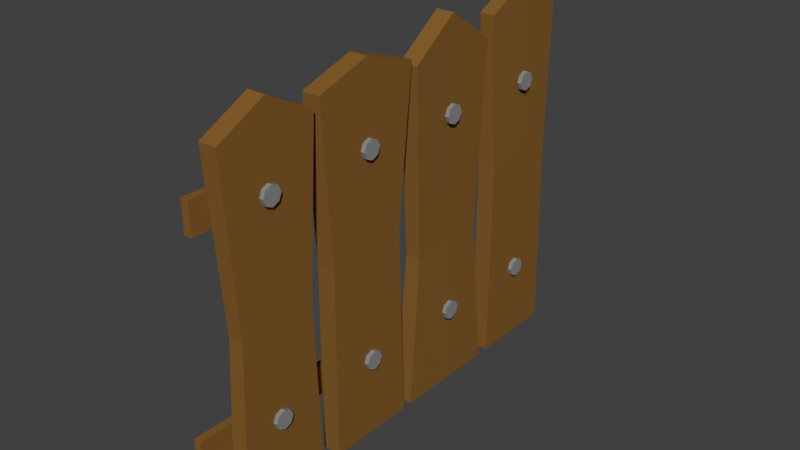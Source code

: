 # Source: fence4.blend  (saved by Blender 2.78.0; exported with 4.5.12 LTS)
import bpy
from mathutils import Matrix  # noqa: F401  (used for matrix-valued properties, if any)

bpy.ops.wm.read_factory_settings(use_empty=True)
scene = bpy.context.scene
scene.name = 'Scene'

# ---- collections
col_collection_1 = bpy.data.collections.new('Collection 1'); scene.collection.children.link(col_collection_1)

# ---- materials (node trees are filled in below, after node groups)
mat_material = bpy.data.materials.new('Material')
mat_material.alpha_threshold = 0.0
mat_material.use_transparent_shadow = False
mat_material.diffuse_color = (0.2598, 0.2598, 0.2598, 1.0)
mat_material.roughness = 0.5
mat_material.line_color = (0.0, 0.0, 0.0, 1.0)
mat_material_001 = bpy.data.materials.new('Material.001')
mat_material_001.alpha_threshold = 0.0
mat_material_001.use_transparent_shadow = False
mat_material_001.diffuse_color = (0.233, 0.1106, 0.02452, 1.0)
mat_material_001.roughness = 0.5

# ---- material node trees

# ---- world
world_world = bpy.data.worlds.new('World'); scene.world = world_world
world_world.color = (0.05088, 0.05088, 0.05088)
world_world.use_sun_shadow = False
world_world.sun_shadow_jitter_overblur = 0.0
world_world.cycles.sampling_method = 'MANUAL'

# ---- meshes
me_cube = bpy.data.meshes.new('Cube')
me_cube.from_pydata([(0.05, -0.8792, 0.0), (0.05, -1.379, 0.0), (-0.05, -1.379, 0.0), (-0.05, -0.8792, 0.0), (0.05, -0.8587, 1.861), (0.05, -1.4, 1.861), (-0.05, -1.4, 1.861), (-0.05, -0.8587, 1.861), (0.05, -0.916, 0.9409), (0.05, -1.342, 0.9409), (-0.03144, -1.342, 0.9409), (-0.03144, -0.916, 0.9409), (0.05, -1.129, 0.0), (-0.05, -1.129, 0.0), (0.05, -1.129, 2.0), (-0.05, -1.129, 2.0), (-0.03144, -1.129, 1.0), (0.05, -1.129, 1.0), (0.05, -0.2697, 0.0), (0.05, -0.7697, 0.0), (-0.05, -0.7697, 0.0), (-0.05, -0.2697, 0.0), (0.05, -0.2159, 1.904), (0.05, -0.8234, 1.904), (-0.05, -0.8234, 1.904), (-0.05, -0.2159, 1.904), (0.05, -0.3064, 1.086), (0.05, -0.7683, 1.035), (-0.05, -0.7683, 1.035), (-0.05, -0.3064, 1.086), (0.05, -0.5197, 0.0), (-0.05, -0.5197, 0.0), (0.05, -0.5197, 2.002), (-0.05, -0.5197, 2.002), (-0.05, -0.5197, 1.145), (0.05, -0.5197, 1.145), (0.05, 0.3972, 0.0), (0.05, -0.2119, 0.0), (-0.05, -0.2119, 0.0), (-0.05, 0.3972, 0.0), (0.05, 0.3753, 1.861), (0.05, -0.1794, 1.861), (-0.05, -0.1794, 1.861), (-0.05, 0.3753, 1.861), (0.03548, 0.3242, 0.8331), (0.03548, -0.1292, 0.8331), (-0.05, -0.1292, 0.8331), (-0.05, 0.3242, 0.8331), (0.05, 0.09115, 0.0), (-0.05, 0.09115, 0.0), (0.05, 0.09115, 2.057), (-0.05, 0.09115, 2.057), (-0.05, 0.09115, 0.8921), (0.03548, 0.09115, 0.8921), (0.05, 0.9661, 0.0), (0.05, 0.4661, 0.0), (-0.05, 0.4661, 0.0), (-0.05, 0.9661, 0.0), (0.03194, 0.9867, 1.956), (0.03194, 0.4455, 1.956), (-0.05, 0.4455, 1.958), (-0.05, 0.9867, 1.958), (0.05, 0.9417, 1.13), (0.05, 0.4769, 1.13), (-0.05, 0.4769, 1.13), (-0.05, 0.9417, 1.13), (0.05, 0.7161, 0.0), (-0.05, 0.7161, 0.0), (0.03194, 0.7161, 2.096), (-0.05, 0.7161, 2.097), (-0.05, 0.7161, 1.189), (0.05, 0.7161, 1.189), (-0.09461, -1.477, 1.468), (-0.09461, -1.477, 1.635), (-0.09461, 1.079, 1.468), (-0.09461, 1.079, 1.635), (-0.05007, -1.477, 1.468), (-0.05007, -1.477, 1.635), (-0.05007, 1.079, 1.468), (-0.05007, 1.079, 1.635), (-0.09461, -1.534, 0.3278), (-0.09461, -1.534, 0.4827), (-0.09461, 1.022, 0.3278), (-0.09461, 1.022, 0.4827), (-0.05007, -1.534, 0.3278), (-0.05007, -1.534, 0.4827), (-0.05007, 1.022, 0.3278), (-0.05007, 1.022, 0.4827), (0.05016, 0.1427, 1.554), (0.07327, 0.1427, 1.554), (0.05016, 0.1274, 1.517), (0.07327, 0.1274, 1.517), (0.05016, 0.09038, 1.502), (0.07327, 0.09038, 1.502), (0.05016, 0.05335, 1.517), (0.07327, 0.05335, 1.517), (0.05016, 0.03802, 1.554), (0.07327, 0.03802, 1.554), (0.05016, 0.05335, 1.591), (0.07327, 0.05335, 1.591), (0.05016, 0.09038, 1.607), (0.07327, 0.09038, 1.607), (0.05016, 0.1274, 1.591), (0.07327, 0.1274, 1.591), (0.05016, 0.7588, 1.554), (0.07327, 0.7588, 1.554), (0.05016, 0.7435, 1.517), (0.07327, 0.7435, 1.517), (0.05016, 0.7065, 1.502), (0.07327, 0.7065, 1.502), (0.05016, 0.6694, 1.517), (0.07327, 0.6694, 1.517), (0.05016, 0.6541, 1.554), (0.07327, 0.6541, 1.554), (0.05016, 0.6694, 1.591), (0.07327, 0.6694, 1.591), (0.05016, 0.7065, 1.607), (0.07327, 0.7065, 1.607), (0.05016, 0.7435, 1.591), (0.07327, 0.7435, 1.591), (0.05016, -0.4681, 1.57), (0.07327, -0.4681, 1.57), (0.05016, -0.4834, 1.533), (0.07327, -0.4834, 1.533), (0.05016, -0.5204, 1.517), (0.07327, -0.5204, 1.517), (0.05016, -0.5574, 1.533), (0.07327, -0.5574, 1.533), (0.05016, -0.5728, 1.57), (0.07327, -0.5728, 1.57), (0.05016, -0.5574, 1.607), (0.07327, -0.5574, 1.607), (0.05016, -0.5204, 1.622), (0.07327, -0.5204, 1.622), (0.05016, -0.4834, 1.607), (0.07327, -0.4834, 1.607), (0.05016, -1.089, 1.57), (0.07327, -1.089, 1.57), (0.05016, -1.105, 1.533), (0.07327, -1.105, 1.533), (0.05016, -1.142, 1.517), (0.07327, -1.142, 1.517), (0.05016, -1.179, 1.533), (0.07327, -1.179, 1.533), (0.05016, -1.194, 1.57), (0.07327, -1.194, 1.57), (0.05016, -1.179, 1.607), (0.07327, -1.179, 1.607), (0.05016, -1.142, 1.622), (0.07327, -1.142, 1.622), (0.05016, -1.105, 1.607), (0.07327, -1.105, 1.607), (0.05016, -1.089, 0.4418), (0.07327, -1.089, 0.4418), (0.05016, -1.105, 0.4048), (0.07327, -1.105, 0.4048), (0.05016, -1.142, 0.3894), (0.07327, -1.142, 0.3894), (0.05016, -1.179, 0.4048), (0.07327, -1.179, 0.4048), (0.05016, -1.194, 0.4418), (0.07327, -1.194, 0.4418), (0.05016, -1.179, 0.4788), (0.07327, -1.179, 0.4788), (0.05016, -1.142, 0.4942), (0.07327, -1.142, 0.4942), (0.05016, -1.105, 0.4788), (0.07327, -1.105, 0.4788), (0.05016, -0.4671, 0.4418), (0.07327, -0.4671, 0.4418), (0.05016, -0.4824, 0.4048), (0.07327, -0.4824, 0.4048), (0.05016, -0.5194, 0.3894), (0.07327, -0.5194, 0.3894), (0.05016, -0.5564, 0.4048), (0.07327, -0.5564, 0.4048), (0.05016, -0.5718, 0.4418), (0.07327, -0.5718, 0.4418), (0.05016, -0.5564, 0.4788), (0.07327, -0.5564, 0.4788), (0.05016, -0.5194, 0.4942), (0.07327, -0.5194, 0.4942), (0.05016, -0.4824, 0.4788), (0.07327, -0.4824, 0.4788), (0.05016, 0.1519, 0.4418), (0.07327, 0.1519, 0.4418), (0.05016, 0.1365, 0.4048), (0.07327, 0.1365, 0.4048), (0.05016, 0.0995, 0.3894), (0.07327, 0.0995, 0.3894), (0.05016, 0.06247, 0.4048), (0.07327, 0.06247, 0.4048), (0.05016, 0.04714, 0.4418), (0.07327, 0.04714, 0.4418), (0.05016, 0.06247, 0.4788), (0.07327, 0.06247, 0.4788), (0.05016, 0.0995, 0.4942), (0.07327, 0.0995, 0.4942), (0.05016, 0.1365, 0.4788), (0.07327, 0.1365, 0.4788), (0.05016, 0.7575, 0.4418), (0.07327, 0.7575, 0.4418), (0.05016, 0.7422, 0.4048), (0.07327, 0.7422, 0.4048), (0.05016, 0.7051, 0.3894), (0.07327, 0.7051, 0.3894), (0.05016, 0.6681, 0.4048), (0.07327, 0.6681, 0.4048), (0.05016, 0.6528, 0.4418), (0.07327, 0.6528, 0.4418), (0.05016, 0.6681, 0.4788), (0.07327, 0.6681, 0.4788), (0.05016, 0.7051, 0.4942), (0.07327, 0.7051, 0.4942), (0.05016, 0.7422, 0.4788), (0.07327, 0.7422, 0.4788)], [], [(12, 1, 2, 13), (14, 15, 6, 5), (17, 14, 5, 9), (9, 5, 6, 10), (16, 15, 7, 11), (8, 0, 3, 11), (4, 8, 11, 7), (13, 16, 11, 3), (1, 9, 10, 2), (12, 17, 9, 1), (0, 8, 17, 12), (2, 10, 16, 13), (10, 6, 15, 16), (8, 4, 14, 17), (4, 7, 15, 14), (0, 12, 13, 3), (30, 19, 20, 31), (32, 33, 24, 23), (35, 32, 23, 27), (27, 23, 24, 28), (34, 33, 25, 29), (26, 18, 21, 29), (22, 26, 29, 25), (31, 34, 29, 21), (19, 27, 28, 20), (30, 35, 27, 19), (18, 26, 35, 30), (20, 28, 34, 31), (28, 24, 33, 34), (26, 22, 32, 35), (22, 25, 33, 32), (18, 30, 31, 21), (48, 37, 38, 49), (50, 51, 42, 41), (53, 50, 41, 45), (45, 41, 42, 46), (52, 51, 43, 47), (44, 36, 39, 47), (40, 44, 47, 43), (49, 52, 47, 39), (37, 45, 46, 38), (48, 53, 45, 37), (36, 44, 53, 48), (38, 46, 52, 49), (46, 42, 51, 52), (44, 40, 50, 53), (40, 43, 51, 50), (36, 48, 49, 39), (66, 55, 56, 67), (68, 69, 60, 59), (71, 68, 59, 63), (63, 59, 60, 64), (70, 69, 61, 65), (62, 54, 57, 65), (58, 62, 65, 61), (67, 70, 65, 57), (55, 63, 64, 56), (66, 71, 63, 55), (54, 62, 71, 66), (56, 64, 70, 67), (64, 60, 69, 70), (62, 58, 68, 71), (58, 61, 69, 68), (54, 66, 67, 57), (72, 73, 75, 74), (74, 75, 79, 78), (78, 79, 77, 76), (76, 77, 73, 72), (74, 78, 76, 72), (79, 75, 73, 77), (80, 81, 83, 82), (82, 83, 87, 86), (86, 87, 85, 84), (84, 85, 81, 80), (82, 86, 84, 80), (87, 83, 81, 85), (88, 89, 91, 90), (90, 91, 93, 92), (92, 93, 95, 94), (94, 95, 97, 96), (96, 97, 99, 98), (98, 99, 101, 100), (91, 89, 103, 101, 99, 97, 95, 93), (100, 101, 103, 102), (102, 103, 89, 88), (88, 90, 92, 94, 96, 98, 100, 102), (104, 105, 107, 106), (106, 107, 109, 108), (108, 109, 111, 110), (110, 111, 113, 112), (112, 113, 115, 114), (114, 115, 117, 116), (107, 105, 119, 117, 115, 113, 111, 109), (116, 117, 119, 118), (118, 119, 105, 104), (104, 106, 108, 110, 112, 114, 116, 118), (120, 121, 123, 122), (122, 123, 125, 124), (124, 125, 127, 126), (126, 127, 129, 128), (128, 129, 131, 130), (130, 131, 133, 132), (123, 121, 135, 133, 131, 129, 127, 125), (132, 133, 135, 134), (134, 135, 121, 120), (120, 122, 124, 126, 128, 130, 132, 134), (136, 137, 139, 138), (138, 139, 141, 140), (140, 141, 143, 142), (142, 143, 145, 144), (144, 145, 147, 146), (146, 147, 149, 148), (139, 137, 151, 149, 147, 145, 143, 141), (148, 149, 151, 150), (150, 151, 137, 136), (136, 138, 140, 142, 144, 146, 148, 150), (152, 153, 155, 154), (154, 155, 157, 156), (156, 157, 159, 158), (158, 159, 161, 160), (160, 161, 163, 162), (162, 163, 165, 164), (155, 153, 167, 165, 163, 161, 159, 157), (164, 165, 167, 166), (166, 167, 153, 152), (152, 154, 156, 158, 160, 162, 164, 166), (168, 169, 171, 170), (170, 171, 173, 172), (172, 173, 175, 174), (174, 175, 177, 176), (176, 177, 179, 178), (178, 179, 181, 180), (171, 169, 183, 181, 179, 177, 175, 173), (180, 181, 183, 182), (182, 183, 169, 168), (168, 170, 172, 174, 176, 178, 180, 182), (184, 185, 187, 186), (186, 187, 189, 188), (188, 189, 191, 190), (190, 191, 193, 192), (192, 193, 195, 194), (194, 195, 197, 196), (187, 185, 199, 197, 195, 193, 191, 189), (196, 197, 199, 198), (198, 199, 185, 184), (184, 186, 188, 190, 192, 194, 196, 198), (200, 201, 203, 202), (202, 203, 205, 204), (204, 205, 207, 206), (206, 207, 209, 208), (208, 209, 211, 210), (210, 211, 213, 212), (203, 201, 215, 213, 211, 209, 207, 205), (212, 213, 215, 214), (214, 215, 201, 200), (200, 202, 204, 206, 208, 210, 212, 214)])
me_cube.polygons.foreach_set('material_index', [1, 1, 1, 1, 1, 1, 1, 1, 1, 1, 1, 1, 1, 1, 1, 1, 1, 1, 1, 1, 1, 1, 1, 1, 1, 1, 1, 1, 1, 1, 1, 1, 1, 1, 1, 1, 1, 1, 1, 1, 1, 1, 1, 1, 1, 1, 1, 1, 1, 1, 1, 1, 1, 1, 1, 1, 1, 1, 1, 1, 1, 1, 1, 1, 1, 1, 1, 1, 1, 1, 1, 1, 1, 1, 1, 1, 0, 0, 0, 0, 0, 0, 0, 0, 0, 0, 0, 0, 0, 0, 0, 0, 0, 0, 0, 0, 0, 0, 0, 0, 0, 0, 0, 0, 0, 0, 0, 0, 0, 0, 0, 0, 0, 0, 0, 0, 0, 0, 0, 0, 0, 0, 0, 0, 0, 0, 0, 0, 0, 0, 0, 0, 0, 0, 0, 0, 0, 0, 0, 0, 0, 0, 0, 0, 0, 0, 0, 0, 0, 0, 0, 0, 0, 0, 0, 0])
me_cube.materials.append(mat_material)
me_cube.materials.append(mat_material_001)
me_cube.use_remesh_preserve_volume = False
me_cube.use_remesh_preserve_attributes = False
me_cube.use_mirror_vertex_groups = False
me_cube.update()

# ---- objects
ob_cube = bpy.data.objects.new('Cube', me_cube)

# ---- transforms, parenting, visibility, modifiers, constraints
ob_cube.location = (0.0, 0.0, 0.0)
ob_cube.scale = (0.4522, 0.4522, 0.4522)
ob_cube.lock_rotations_4d = False
ob_cube.empty_display_type = 'ARROWS'
ob_cube.lineart.crease_threshold = 0.0

# ---- collection membership
col_collection_1.objects.link(ob_cube)

# ---- scene / render settings (as saved in the file)
scene.frame_start = 1; scene.frame_end = 250; scene.frame_set(1)
scene.render.engine = 'BLENDER_EEVEE_NEXT'
scene.render.resolution_percentage = 50
scene.render.dither_intensity = 0.0
scene.cycles.use_denoising = False
scene.cycles.samples = 128
scene.cycles.sampling_pattern = 'TABULATED_SOBOL'
scene.cycles.light_sampling_threshold = 0.0
scene.cycles.use_adaptive_sampling = False
scene.cycles.use_light_tree = False
scene.cycles.blur_glossy = 0.0
scene.cycles.sample_clamp_indirect = 0.0
scene.view_settings.view_transform = 'Standard'
bpy.context.view_layer.update()

# ---- added for rendering (the .blend has no active camera and no usable light): camera, sun
cam_auto = bpy.data.cameras.new('AutoCamera')
cam_auto.lens = 50.0
cam_auto.sensor_width = 36.0
cam_auto.clip_end = 1000.0
ob_auto_camera = bpy.data.objects.new('AutoCamera', cam_auto)
scene.collection.objects.link(ob_auto_camera)
ob_auto_camera.location = (1.39868, -1.78696, 1.59701)
ob_auto_camera.rotation_euler = (1.09748, -7.21219e-08, 0.694738)
scene.camera = ob_auto_camera
light_auto_sun = bpy.data.lights.new('AutoSun', 'SUN')
light_auto_sun.energy = 3.0
light_auto_sun.angle = 0.0523599
ob_auto_sun = bpy.data.objects.new('AutoSun', light_auto_sun)
scene.collection.objects.link(ob_auto_sun)
ob_auto_sun.rotation_euler = (0.872665, 0.174533, 0.523599)
bpy.context.view_layer.update()
